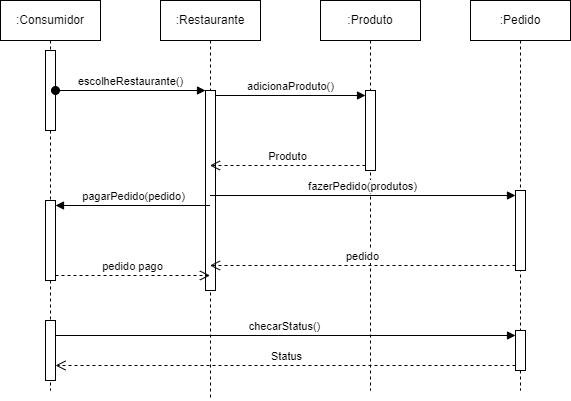

The diagram above was exported from draw.io. Its source (the exported page's mxGraphModel, read from the mxfile embedded in the PNG):
<mxGraphModel dx="1316" dy="595" grid="1" gridSize="10" guides="1" tooltips="1" connect="1" arrows="1" fold="1" page="1" pageScale="1" pageWidth="850" pageHeight="1100" math="0" shadow="0">
  <root>
    <mxCell id="0" />
    <mxCell id="1" parent="0" />
    <mxCell id="gs4ARd0X1bIe1f6rq41M-21" value=":Consumidor" style="shape=umlLifeline;perimeter=lifelinePerimeter;whiteSpace=wrap;html=1;container=1;dropTarget=0;collapsible=0;recursiveResize=0;outlineConnect=0;portConstraint=eastwest;newEdgeStyle={&quot;curved&quot;:0,&quot;rounded&quot;:0};" vertex="1" parent="1">
      <mxGeometry x="50" y="40" width="100" height="390" as="geometry" />
    </mxCell>
    <mxCell id="gs4ARd0X1bIe1f6rq41M-25" value="" style="html=1;points=[[0,0,0,0,5],[0,1,0,0,-5],[1,0,0,0,5],[1,1,0,0,-5]];perimeter=orthogonalPerimeter;outlineConnect=0;targetShapes=umlLifeline;portConstraint=eastwest;newEdgeStyle={&quot;curved&quot;:0,&quot;rounded&quot;:0};" vertex="1" parent="gs4ARd0X1bIe1f6rq41M-21">
      <mxGeometry x="45" y="50" width="10" height="80" as="geometry" />
    </mxCell>
    <mxCell id="gs4ARd0X1bIe1f6rq41M-38" value="" style="html=1;points=[[0,0,0,0,5],[0,1,0,0,-5],[1,0,0,0,5],[1,1,0,0,-5]];perimeter=orthogonalPerimeter;outlineConnect=0;targetShapes=umlLifeline;portConstraint=eastwest;newEdgeStyle={&quot;curved&quot;:0,&quot;rounded&quot;:0};" vertex="1" parent="gs4ARd0X1bIe1f6rq41M-21">
      <mxGeometry x="45" y="200" width="10" height="80" as="geometry" />
    </mxCell>
    <mxCell id="gs4ARd0X1bIe1f6rq41M-41" value="" style="html=1;points=[[0,0,0,0,5],[0,1,0,0,-5],[1,0,0,0,5],[1,1,0,0,-5]];perimeter=orthogonalPerimeter;outlineConnect=0;targetShapes=umlLifeline;portConstraint=eastwest;newEdgeStyle={&quot;curved&quot;:0,&quot;rounded&quot;:0};" vertex="1" parent="gs4ARd0X1bIe1f6rq41M-21">
      <mxGeometry x="45" y="320" width="10" height="60" as="geometry" />
    </mxCell>
    <mxCell id="gs4ARd0X1bIe1f6rq41M-22" value=":Restaurante" style="shape=umlLifeline;perimeter=lifelinePerimeter;whiteSpace=wrap;html=1;container=1;dropTarget=0;collapsible=0;recursiveResize=0;outlineConnect=0;portConstraint=eastwest;newEdgeStyle={&quot;curved&quot;:0,&quot;rounded&quot;:0};" vertex="1" parent="1">
      <mxGeometry x="210" y="40" width="100" height="400" as="geometry" />
    </mxCell>
    <mxCell id="gs4ARd0X1bIe1f6rq41M-26" value="" style="html=1;points=[[0,0,0,0,5],[0,1,0,0,-5],[1,0,0,0,5],[1,1,0,0,-5]];perimeter=orthogonalPerimeter;outlineConnect=0;targetShapes=umlLifeline;portConstraint=eastwest;newEdgeStyle={&quot;curved&quot;:0,&quot;rounded&quot;:0};" vertex="1" parent="gs4ARd0X1bIe1f6rq41M-22">
      <mxGeometry x="45" y="90" width="10" height="200" as="geometry" />
    </mxCell>
    <mxCell id="gs4ARd0X1bIe1f6rq41M-24" value=":Produto" style="shape=umlLifeline;perimeter=lifelinePerimeter;whiteSpace=wrap;html=1;container=1;dropTarget=0;collapsible=0;recursiveResize=0;outlineConnect=0;portConstraint=eastwest;newEdgeStyle={&quot;curved&quot;:0,&quot;rounded&quot;:0};" vertex="1" parent="1">
      <mxGeometry x="370" y="40" width="100" height="390" as="geometry" />
    </mxCell>
    <mxCell id="gs4ARd0X1bIe1f6rq41M-31" value="" style="html=1;points=[[0,0,0,0,5],[0,1,0,0,-5],[1,0,0,0,5],[1,1,0,0,-5]];perimeter=orthogonalPerimeter;outlineConnect=0;targetShapes=umlLifeline;portConstraint=eastwest;newEdgeStyle={&quot;curved&quot;:0,&quot;rounded&quot;:0};" vertex="1" parent="gs4ARd0X1bIe1f6rq41M-24">
      <mxGeometry x="45" y="90" width="10" height="80" as="geometry" />
    </mxCell>
    <mxCell id="gs4ARd0X1bIe1f6rq41M-29" value="escolheRestaurante()" style="html=1;verticalAlign=bottom;startArrow=oval;startFill=1;endArrow=block;startSize=8;curved=0;rounded=0;" edge="1" parent="1" source="gs4ARd0X1bIe1f6rq41M-25" target="gs4ARd0X1bIe1f6rq41M-26">
      <mxGeometry width="60" relative="1" as="geometry">
        <mxPoint x="190" y="240" as="sourcePoint" />
        <mxPoint x="250" y="240" as="targetPoint" />
      </mxGeometry>
    </mxCell>
    <mxCell id="gs4ARd0X1bIe1f6rq41M-32" value="adicionaProduto()" style="html=1;verticalAlign=bottom;endArrow=block;curved=0;rounded=0;entryX=0;entryY=0;entryDx=0;entryDy=5;exitX=1;exitY=0;exitDx=0;exitDy=5;exitPerimeter=0;" edge="1" target="gs4ARd0X1bIe1f6rq41M-31" parent="1" source="gs4ARd0X1bIe1f6rq41M-26">
      <mxGeometry relative="1" as="geometry">
        <mxPoint x="345" y="135" as="sourcePoint" />
      </mxGeometry>
    </mxCell>
    <mxCell id="gs4ARd0X1bIe1f6rq41M-33" value="Produto" style="html=1;verticalAlign=bottom;endArrow=open;dashed=1;endSize=8;curved=0;rounded=0;exitX=0;exitY=1;exitDx=0;exitDy=-5;" edge="1" source="gs4ARd0X1bIe1f6rq41M-31" parent="1" target="gs4ARd0X1bIe1f6rq41M-22">
      <mxGeometry relative="1" as="geometry">
        <mxPoint x="345" y="205" as="targetPoint" />
      </mxGeometry>
    </mxCell>
    <mxCell id="gs4ARd0X1bIe1f6rq41M-34" value=":Pedido" style="shape=umlLifeline;perimeter=lifelinePerimeter;whiteSpace=wrap;html=1;container=1;dropTarget=0;collapsible=0;recursiveResize=0;outlineConnect=0;portConstraint=eastwest;newEdgeStyle={&quot;curved&quot;:0,&quot;rounded&quot;:0};" vertex="1" parent="1">
      <mxGeometry x="520" y="40" width="100" height="390" as="geometry" />
    </mxCell>
    <mxCell id="gs4ARd0X1bIe1f6rq41M-35" value="" style="html=1;points=[[0,0,0,0,5],[0,1,0,0,-5],[1,0,0,0,5],[1,1,0,0,-5]];perimeter=orthogonalPerimeter;outlineConnect=0;targetShapes=umlLifeline;portConstraint=eastwest;newEdgeStyle={&quot;curved&quot;:0,&quot;rounded&quot;:0};" vertex="1" parent="gs4ARd0X1bIe1f6rq41M-34">
      <mxGeometry x="45" y="190" width="10" height="80" as="geometry" />
    </mxCell>
    <mxCell id="gs4ARd0X1bIe1f6rq41M-45" value="" style="html=1;points=[[0,0,0,0,5],[0,1,0,0,-5],[1,0,0,0,5],[1,1,0,0,-5]];perimeter=orthogonalPerimeter;outlineConnect=0;targetShapes=umlLifeline;portConstraint=eastwest;newEdgeStyle={&quot;curved&quot;:0,&quot;rounded&quot;:0};" vertex="1" parent="gs4ARd0X1bIe1f6rq41M-34">
      <mxGeometry x="45" y="330" width="10" height="40" as="geometry" />
    </mxCell>
    <mxCell id="gs4ARd0X1bIe1f6rq41M-36" value="fazerPedido(produtos)" style="html=1;verticalAlign=bottom;endArrow=block;curved=0;rounded=0;entryX=0;entryY=0;entryDx=0;entryDy=5;" edge="1" target="gs4ARd0X1bIe1f6rq41M-35" parent="1" source="gs4ARd0X1bIe1f6rq41M-22">
      <mxGeometry relative="1" as="geometry">
        <mxPoint x="440" y="245" as="sourcePoint" />
      </mxGeometry>
    </mxCell>
    <mxCell id="gs4ARd0X1bIe1f6rq41M-37" value="pedido" style="html=1;verticalAlign=bottom;endArrow=open;dashed=1;endSize=8;curved=0;rounded=0;exitX=0;exitY=1;exitDx=0;exitDy=-5;" edge="1" source="gs4ARd0X1bIe1f6rq41M-35" parent="1" target="gs4ARd0X1bIe1f6rq41M-22">
      <mxGeometry relative="1" as="geometry">
        <mxPoint x="440" y="315" as="targetPoint" />
      </mxGeometry>
    </mxCell>
    <mxCell id="gs4ARd0X1bIe1f6rq41M-39" value="pagarPedido(pedido)" style="html=1;verticalAlign=bottom;endArrow=block;curved=0;rounded=0;entryX=1;entryY=0;entryDx=0;entryDy=5;" edge="1" target="gs4ARd0X1bIe1f6rq41M-38" parent="1" source="gs4ARd0X1bIe1f6rq41M-22">
      <mxGeometry relative="1" as="geometry">
        <mxPoint x="175" y="245" as="sourcePoint" />
      </mxGeometry>
    </mxCell>
    <mxCell id="gs4ARd0X1bIe1f6rq41M-40" value="pedido pago" style="html=1;verticalAlign=bottom;endArrow=open;dashed=1;endSize=8;curved=0;rounded=0;exitX=1;exitY=1;exitDx=0;exitDy=-5;" edge="1" source="gs4ARd0X1bIe1f6rq41M-38" parent="1" target="gs4ARd0X1bIe1f6rq41M-22">
      <mxGeometry relative="1" as="geometry">
        <mxPoint x="175" y="315" as="targetPoint" />
      </mxGeometry>
    </mxCell>
    <mxCell id="gs4ARd0X1bIe1f6rq41M-46" value="checarStatus()" style="html=1;verticalAlign=bottom;endArrow=block;curved=0;rounded=0;entryX=0;entryY=0;entryDx=0;entryDy=5;" edge="1" target="gs4ARd0X1bIe1f6rq41M-45" parent="1" source="gs4ARd0X1bIe1f6rq41M-41">
      <mxGeometry relative="1" as="geometry">
        <mxPoint x="170" y="215" as="sourcePoint" />
      </mxGeometry>
    </mxCell>
    <mxCell id="gs4ARd0X1bIe1f6rq41M-47" value="Status" style="html=1;verticalAlign=bottom;endArrow=open;dashed=1;endSize=8;curved=0;rounded=0;exitX=0;exitY=1;exitDx=0;exitDy=-5;" edge="1" source="gs4ARd0X1bIe1f6rq41M-45" parent="1" target="gs4ARd0X1bIe1f6rq41M-41">
      <mxGeometry relative="1" as="geometry">
        <mxPoint x="170" y="285" as="targetPoint" />
      </mxGeometry>
    </mxCell>
  </root>
</mxGraphModel>